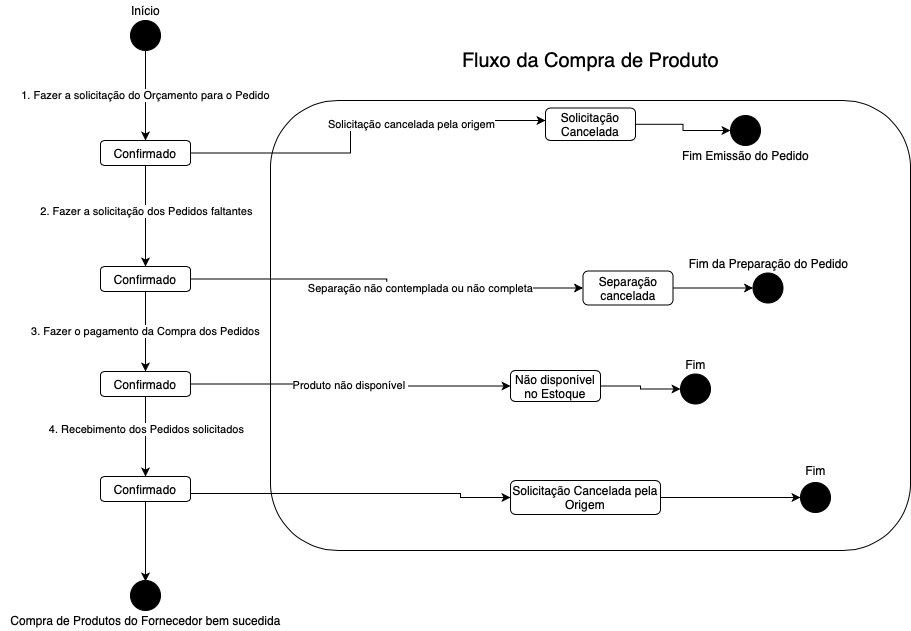

The diagram above was exported from draw.io. Its source (the exported page's mxGraphModel, read from the mxfile embedded in the PNG):
<mxGraphModel dx="1773" dy="595" grid="1" gridSize="10" guides="1" tooltips="1" connect="1" arrows="1" fold="1" page="1" pageScale="1" pageWidth="827" pageHeight="1169" math="0" shadow="0">
  <root>
    <mxCell id="eHeUdE1UA7E--U_eEwa3-0" />
    <mxCell id="eHeUdE1UA7E--U_eEwa3-1" parent="eHeUdE1UA7E--U_eEwa3-0" />
    <mxCell id="2YKgP6yn1cg6JmK4WMI2-0" value="" style="rounded=1;whiteSpace=wrap;html=1;fillColor=none;gradientColor=none;" parent="eHeUdE1UA7E--U_eEwa3-1" vertex="1">
      <mxGeometry x="160" y="140" width="640" height="450" as="geometry" />
    </mxCell>
    <mxCell id="2YKgP6yn1cg6JmK4WMI2-1" value="1. Fazer a solicitação do Orçamento para o Pedido" style="edgeStyle=orthogonalEdgeStyle;rounded=0;orthogonalLoop=1;jettySize=auto;html=1;entryX=0.5;entryY=0;entryDx=0;entryDy=0;" parent="eHeUdE1UA7E--U_eEwa3-1" source="2YKgP6yn1cg6JmK4WMI2-2" target="2YKgP6yn1cg6JmK4WMI2-7" edge="1">
      <mxGeometry relative="1" as="geometry">
        <mxPoint x="190" y="35" as="targetPoint" />
      </mxGeometry>
    </mxCell>
    <mxCell id="2YKgP6yn1cg6JmK4WMI2-2" value="" style="ellipse;whiteSpace=wrap;html=1;aspect=fixed;gradientColor=none;fillColor=#000000;" parent="eHeUdE1UA7E--U_eEwa3-1" vertex="1">
      <mxGeometry x="20" y="60" width="30" height="30" as="geometry" />
    </mxCell>
    <mxCell id="2YKgP6yn1cg6JmK4WMI2-3" value="" style="edgeStyle=orthogonalEdgeStyle;rounded=0;orthogonalLoop=1;jettySize=auto;html=1;" parent="eHeUdE1UA7E--U_eEwa3-1" source="2YKgP6yn1cg6JmK4WMI2-7" target="2YKgP6yn1cg6JmK4WMI2-12" edge="1">
      <mxGeometry relative="1" as="geometry">
        <Array as="points">
          <mxPoint x="35" y="270" />
          <mxPoint x="35" y="270" />
        </Array>
      </mxGeometry>
    </mxCell>
    <mxCell id="2YKgP6yn1cg6JmK4WMI2-4" value="2. Fazer a solicitação dos Pedidos faltantes" style="edgeLabel;html=1;align=center;verticalAlign=middle;resizable=0;points=[];" parent="2YKgP6yn1cg6JmK4WMI2-3" vertex="1" connectable="0">
      <mxGeometry x="0.0833" y="-3" relative="1" as="geometry">
        <mxPoint x="3" y="-10" as="offset" />
      </mxGeometry>
    </mxCell>
    <mxCell id="2YKgP6yn1cg6JmK4WMI2-5" value="" style="edgeStyle=orthogonalEdgeStyle;rounded=0;orthogonalLoop=1;jettySize=auto;html=1;exitX=1;exitY=0.5;exitDx=0;exitDy=0;" parent="eHeUdE1UA7E--U_eEwa3-1" source="2YKgP6yn1cg6JmK4WMI2-7" target="2YKgP6yn1cg6JmK4WMI2-9" edge="1">
      <mxGeometry relative="1" as="geometry">
        <mxPoint x="140" y="197.5" as="sourcePoint" />
        <Array as="points">
          <mxPoint x="240" y="193" />
          <mxPoint x="240" y="160" />
        </Array>
      </mxGeometry>
    </mxCell>
    <mxCell id="2YKgP6yn1cg6JmK4WMI2-6" value="Solicitação cancelada pela origem" style="edgeLabel;html=1;align=center;verticalAlign=middle;resizable=0;points=[];" parent="2YKgP6yn1cg6JmK4WMI2-5" vertex="1" connectable="0">
      <mxGeometry x="0.0769" relative="1" as="geometry">
        <mxPoint x="43.5" y="3.75" as="offset" />
      </mxGeometry>
    </mxCell>
    <mxCell id="2YKgP6yn1cg6JmK4WMI2-7" value="Confirmado" style="rounded=1;whiteSpace=wrap;html=1;" parent="eHeUdE1UA7E--U_eEwa3-1" vertex="1">
      <mxGeometry x="-10" y="180" width="90" height="25" as="geometry" />
    </mxCell>
    <mxCell id="2YKgP6yn1cg6JmK4WMI2-8" value="" style="edgeStyle=orthogonalEdgeStyle;rounded=0;orthogonalLoop=1;jettySize=auto;html=1;entryX=0;entryY=0.5;entryDx=0;entryDy=0;" parent="eHeUdE1UA7E--U_eEwa3-1" source="2YKgP6yn1cg6JmK4WMI2-9" target="2YKgP6yn1cg6JmK4WMI2-26" edge="1">
      <mxGeometry relative="1" as="geometry">
        <mxPoint x="590" y="195" as="targetPoint" />
      </mxGeometry>
    </mxCell>
    <mxCell id="2YKgP6yn1cg6JmK4WMI2-9" value="Solicitação Cancelada" style="rounded=1;whiteSpace=wrap;html=1;" parent="eHeUdE1UA7E--U_eEwa3-1" vertex="1">
      <mxGeometry x="435" y="147.5" width="90" height="32.5" as="geometry" />
    </mxCell>
    <mxCell id="2YKgP6yn1cg6JmK4WMI2-10" value="Separação não contemplada ou não completa" style="edgeStyle=orthogonalEdgeStyle;rounded=0;orthogonalLoop=1;jettySize=auto;html=1;" parent="eHeUdE1UA7E--U_eEwa3-1" source="2YKgP6yn1cg6JmK4WMI2-12" target="2YKgP6yn1cg6JmK4WMI2-25" edge="1">
      <mxGeometry x="0.1905" relative="1" as="geometry">
        <mxPoint x="152.5" y="324.25" as="sourcePoint" />
        <mxPoint as="offset" />
      </mxGeometry>
    </mxCell>
    <mxCell id="2YKgP6yn1cg6JmK4WMI2-11" value="3. Fazer o pagamento da Compra dos Pedidos" style="edgeStyle=orthogonalEdgeStyle;rounded=0;orthogonalLoop=1;jettySize=auto;html=1;" parent="eHeUdE1UA7E--U_eEwa3-1" source="2YKgP6yn1cg6JmK4WMI2-12" target="2YKgP6yn1cg6JmK4WMI2-16" edge="1">
      <mxGeometry relative="1" as="geometry" />
    </mxCell>
    <mxCell id="2YKgP6yn1cg6JmK4WMI2-12" value="Confirmado" style="rounded=1;whiteSpace=wrap;html=1;" parent="eHeUdE1UA7E--U_eEwa3-1" vertex="1">
      <mxGeometry x="-10" y="306" width="90" height="25" as="geometry" />
    </mxCell>
    <mxCell id="2YKgP6yn1cg6JmK4WMI2-13" value="Produto não disponível&amp;nbsp;" style="edgeStyle=orthogonalEdgeStyle;rounded=0;orthogonalLoop=1;jettySize=auto;html=1;exitX=1;exitY=0.5;exitDx=0;exitDy=0;" parent="eHeUdE1UA7E--U_eEwa3-1" source="2YKgP6yn1cg6JmK4WMI2-16" target="2YKgP6yn1cg6JmK4WMI2-23" edge="1">
      <mxGeometry relative="1" as="geometry">
        <mxPoint x="140" y="428.5" as="sourcePoint" />
      </mxGeometry>
    </mxCell>
    <mxCell id="2YKgP6yn1cg6JmK4WMI2-14" value="" style="edgeStyle=orthogonalEdgeStyle;rounded=0;orthogonalLoop=1;jettySize=auto;html=1;" parent="eHeUdE1UA7E--U_eEwa3-1" source="2YKgP6yn1cg6JmK4WMI2-16" target="2YKgP6yn1cg6JmK4WMI2-19" edge="1">
      <mxGeometry relative="1" as="geometry" />
    </mxCell>
    <mxCell id="2YKgP6yn1cg6JmK4WMI2-15" value="4. Recebimento dos Pedidos solicitados" style="edgeLabel;html=1;align=center;verticalAlign=middle;resizable=0;points=[];" parent="2YKgP6yn1cg6JmK4WMI2-14" vertex="1" connectable="0">
      <mxGeometry x="-0.425" y="2" relative="1" as="geometry">
        <mxPoint x="-2" y="9" as="offset" />
      </mxGeometry>
    </mxCell>
    <mxCell id="2YKgP6yn1cg6JmK4WMI2-16" value="Confirmado" style="rounded=1;whiteSpace=wrap;html=1;" parent="eHeUdE1UA7E--U_eEwa3-1" vertex="1">
      <mxGeometry x="-10" y="411" width="90" height="25" as="geometry" />
    </mxCell>
    <mxCell id="2YKgP6yn1cg6JmK4WMI2-17" value="" style="edgeStyle=orthogonalEdgeStyle;rounded=0;orthogonalLoop=1;jettySize=auto;html=1;entryX=0;entryY=0.5;entryDx=0;entryDy=0;exitX=1;exitY=0.75;exitDx=0;exitDy=0;" parent="eHeUdE1UA7E--U_eEwa3-1" source="2YKgP6yn1cg6JmK4WMI2-19" target="2YKgP6yn1cg6JmK4WMI2-21" edge="1">
      <mxGeometry relative="1" as="geometry">
        <mxPoint x="140" y="532.5" as="sourcePoint" />
        <mxPoint x="400" y="604" as="targetPoint" />
        <Array as="points">
          <mxPoint x="80" y="533" />
          <mxPoint x="350" y="533" />
          <mxPoint x="350" y="537" />
        </Array>
      </mxGeometry>
    </mxCell>
    <mxCell id="2YKgP6yn1cg6JmK4WMI2-18" value="" style="edgeStyle=orthogonalEdgeStyle;rounded=0;orthogonalLoop=1;jettySize=auto;html=1;" parent="eHeUdE1UA7E--U_eEwa3-1" source="2YKgP6yn1cg6JmK4WMI2-19" edge="1">
      <mxGeometry relative="1" as="geometry">
        <mxPoint x="35" y="621" as="targetPoint" />
      </mxGeometry>
    </mxCell>
    <mxCell id="2YKgP6yn1cg6JmK4WMI2-19" value="Confirmado" style="rounded=1;whiteSpace=wrap;html=1;" parent="eHeUdE1UA7E--U_eEwa3-1" vertex="1">
      <mxGeometry x="-10" y="516" width="90" height="25" as="geometry" />
    </mxCell>
    <mxCell id="2YKgP6yn1cg6JmK4WMI2-20" style="edgeStyle=orthogonalEdgeStyle;rounded=0;orthogonalLoop=1;jettySize=auto;html=1;" parent="eHeUdE1UA7E--U_eEwa3-1" source="2YKgP6yn1cg6JmK4WMI2-21" target="2YKgP6yn1cg6JmK4WMI2-33" edge="1">
      <mxGeometry relative="1" as="geometry" />
    </mxCell>
    <mxCell id="2YKgP6yn1cg6JmK4WMI2-21" value="Solicitação Cancelada pela Origem" style="rounded=1;whiteSpace=wrap;html=1;" parent="eHeUdE1UA7E--U_eEwa3-1" vertex="1">
      <mxGeometry x="400" y="520" width="150" height="34" as="geometry" />
    </mxCell>
    <mxCell id="2YKgP6yn1cg6JmK4WMI2-22" value="" style="edgeStyle=orthogonalEdgeStyle;rounded=0;orthogonalLoop=1;jettySize=auto;html=1;" parent="eHeUdE1UA7E--U_eEwa3-1" source="2YKgP6yn1cg6JmK4WMI2-23" edge="1">
      <mxGeometry relative="1" as="geometry">
        <mxPoint x="570" y="428.5" as="targetPoint" />
      </mxGeometry>
    </mxCell>
    <mxCell id="2YKgP6yn1cg6JmK4WMI2-23" value="Não disponível no Estoque" style="rounded=1;whiteSpace=wrap;html=1;" parent="eHeUdE1UA7E--U_eEwa3-1" vertex="1">
      <mxGeometry x="400" y="410" width="90" height="31" as="geometry" />
    </mxCell>
    <mxCell id="2YKgP6yn1cg6JmK4WMI2-24" value="" style="edgeStyle=orthogonalEdgeStyle;rounded=0;orthogonalLoop=1;jettySize=auto;html=1;entryX=0;entryY=0.5;entryDx=0;entryDy=0;" parent="eHeUdE1UA7E--U_eEwa3-1" source="2YKgP6yn1cg6JmK4WMI2-25" target="2YKgP6yn1cg6JmK4WMI2-29" edge="1">
      <mxGeometry relative="1" as="geometry">
        <mxPoint x="570" y="328" as="targetPoint" />
      </mxGeometry>
    </mxCell>
    <mxCell id="2YKgP6yn1cg6JmK4WMI2-25" value="Separação cancelada" style="rounded=1;whiteSpace=wrap;html=1;" parent="eHeUdE1UA7E--U_eEwa3-1" vertex="1">
      <mxGeometry x="472.5" y="310.5" width="90" height="34" as="geometry" />
    </mxCell>
    <mxCell id="2YKgP6yn1cg6JmK4WMI2-26" value="" style="ellipse;whiteSpace=wrap;html=1;aspect=fixed;gradientColor=none;fillColor=#000000;" parent="eHeUdE1UA7E--U_eEwa3-1" vertex="1">
      <mxGeometry x="620" y="155" width="30" height="30" as="geometry" />
    </mxCell>
    <mxCell id="2YKgP6yn1cg6JmK4WMI2-27" value="Início" style="text;html=1;align=center;verticalAlign=middle;resizable=0;points=[];autosize=1;" parent="eHeUdE1UA7E--U_eEwa3-1" vertex="1">
      <mxGeometry x="15" y="40" width="40" height="20" as="geometry" />
    </mxCell>
    <mxCell id="2YKgP6yn1cg6JmK4WMI2-28" value="Fim Emissão do Pedido" style="text;html=1;align=center;verticalAlign=middle;resizable=0;points=[];autosize=1;" parent="eHeUdE1UA7E--U_eEwa3-1" vertex="1">
      <mxGeometry x="565" y="185" width="140" height="20" as="geometry" />
    </mxCell>
    <mxCell id="2YKgP6yn1cg6JmK4WMI2-29" value="" style="ellipse;whiteSpace=wrap;html=1;aspect=fixed;gradientColor=none;fillColor=#000000;" parent="eHeUdE1UA7E--U_eEwa3-1" vertex="1">
      <mxGeometry x="642.5" y="312.5" width="30" height="30" as="geometry" />
    </mxCell>
    <mxCell id="2YKgP6yn1cg6JmK4WMI2-30" value="Fim da Preparação do Pedido" style="text;html=1;align=center;verticalAlign=middle;resizable=0;points=[];autosize=1;" parent="eHeUdE1UA7E--U_eEwa3-1" vertex="1">
      <mxGeometry x="572.5" y="292.5" width="170" height="20" as="geometry" />
    </mxCell>
    <mxCell id="2YKgP6yn1cg6JmK4WMI2-31" value="" style="ellipse;whiteSpace=wrap;html=1;aspect=fixed;gradientColor=none;fillColor=#000000;" parent="eHeUdE1UA7E--U_eEwa3-1" vertex="1">
      <mxGeometry x="570" y="413.5" width="30" height="30" as="geometry" />
    </mxCell>
    <mxCell id="2YKgP6yn1cg6JmK4WMI2-32" value="Fim" style="text;html=1;align=center;verticalAlign=middle;resizable=0;points=[];autosize=1;" parent="eHeUdE1UA7E--U_eEwa3-1" vertex="1">
      <mxGeometry x="565" y="393.5" width="40" height="20" as="geometry" />
    </mxCell>
    <mxCell id="2YKgP6yn1cg6JmK4WMI2-33" value="" style="ellipse;whiteSpace=wrap;html=1;aspect=fixed;gradientColor=none;fillColor=#000000;" parent="eHeUdE1UA7E--U_eEwa3-1" vertex="1">
      <mxGeometry x="690" y="522" width="30" height="30" as="geometry" />
    </mxCell>
    <mxCell id="2YKgP6yn1cg6JmK4WMI2-34" value="Fim" style="text;html=1;align=center;verticalAlign=middle;resizable=0;points=[];autosize=1;" parent="eHeUdE1UA7E--U_eEwa3-1" vertex="1">
      <mxGeometry x="685" y="500" width="40" height="20" as="geometry" />
    </mxCell>
    <mxCell id="2YKgP6yn1cg6JmK4WMI2-35" value="&lt;font style=&quot;font-size: 20px&quot;&gt;Fluxo da Compra de Produto&lt;/font&gt;" style="text;html=1;align=center;verticalAlign=middle;resizable=0;points=[];autosize=1;" parent="eHeUdE1UA7E--U_eEwa3-1" vertex="1">
      <mxGeometry x="345" y="90" width="270" height="20" as="geometry" />
    </mxCell>
    <mxCell id="2YKgP6yn1cg6JmK4WMI2-36" value="" style="ellipse;whiteSpace=wrap;html=1;aspect=fixed;gradientColor=none;fillColor=#000000;" parent="eHeUdE1UA7E--U_eEwa3-1" vertex="1">
      <mxGeometry x="20" y="620" width="30" height="30" as="geometry" />
    </mxCell>
    <mxCell id="2YKgP6yn1cg6JmK4WMI2-37" value="Compra de Produtos do Fornecedor bem sucedida" style="text;html=1;align=center;verticalAlign=middle;resizable=0;points=[];autosize=1;" parent="eHeUdE1UA7E--U_eEwa3-1" vertex="1">
      <mxGeometry x="-110" y="650" width="290" height="20" as="geometry" />
    </mxCell>
  </root>
</mxGraphModel>